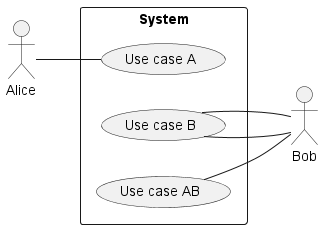

The diagram above was rendered by PlantUML. Its source (embedded in the PNG):
@startuml
left to right direction

actor Alice
actor Bob

rectangle "System" {

usecase (Use case A) as ucA
usecase (Use case B) as ucB
usecase (Use case AB) as ucAB

}

Alice -- ucA
Bob -- ucB

ucB -- Bob
ucAB -- Bob
@enduml